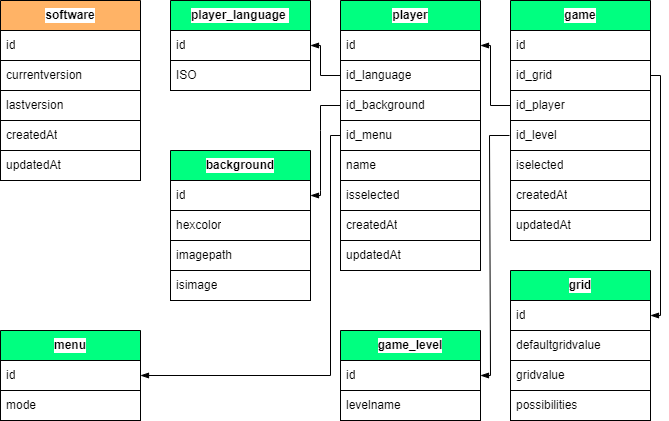

The diagram above was exported from draw.io. Its source (the exported page's mxGraphModel, read from the mxfile embedded in the PNG):
<mxGraphModel dx="1660" dy="709" grid="1" gridSize="10" guides="1" tooltips="1" connect="1" arrows="1" fold="1" page="1" pageScale="1" pageWidth="827" pageHeight="1169" background="#ffffff" math="0" shadow="0">
  <root>
    <mxCell id="0" />
    <mxCell id="1" parent="0" />
    <mxCell id="158" value="player_language&amp;nbsp;" style="swimlane;fontStyle=1;childLayout=stackLayout;horizontal=1;startSize=30;horizontalStack=0;resizeParent=1;resizeParentMax=0;resizeLast=0;collapsible=0;marginBottom=0;whiteSpace=wrap;html=1;swimlaneLine=1;fontColor=#000000;labelBorderColor=none;strokeColor=#000000;fillColor=#00FF80;swimlaneFillColor=none;gradientColor=none;labelBackgroundColor=#FFFFFF;" parent="1" vertex="1">
      <mxGeometry x="250" y="260" width="140" height="90" as="geometry" />
    </mxCell>
    <mxCell id="159" value="id" style="text;strokeColor=#000000;fillColor=#FFFFFF;align=left;verticalAlign=middle;spacingLeft=4;spacingRight=4;overflow=hidden;points=[[0,0.5],[1,0.5]];portConstraint=eastwest;rotatable=0;whiteSpace=wrap;html=1;fontColor=#000000;labelBorderColor=none;swimlaneFillColor=none;gradientColor=none;labelBackgroundColor=#FFFFFF;" parent="158" vertex="1">
      <mxGeometry y="30" width="140" height="30" as="geometry" />
    </mxCell>
    <mxCell id="422" value="ISO" style="text;strokeColor=#000000;fillColor=#FFFFFF;align=left;verticalAlign=middle;spacingLeft=4;spacingRight=4;overflow=hidden;points=[[0,0.5],[1,0.5]];portConstraint=eastwest;rotatable=0;whiteSpace=wrap;html=1;fontColor=#000000;labelBorderColor=none;swimlaneFillColor=none;gradientColor=none;labelBackgroundColor=#FFFFFF;" parent="158" vertex="1">
      <mxGeometry y="60" width="140" height="30" as="geometry" />
    </mxCell>
    <mxCell id="184" value="player" style="swimlane;fontStyle=1;childLayout=stackLayout;horizontal=1;startSize=30;horizontalStack=0;resizeParent=1;resizeParentMax=0;resizeLast=0;collapsible=0;marginBottom=0;whiteSpace=wrap;html=1;swimlaneLine=1;fontColor=#000000;labelBorderColor=none;strokeColor=#000000;fillColor=#00FF80;swimlaneFillColor=none;gradientColor=none;labelBackgroundColor=#FFFFFF;" parent="1" vertex="1">
      <mxGeometry x="420" y="260" width="140" height="270" as="geometry" />
    </mxCell>
    <mxCell id="185" value="id" style="text;strokeColor=#000000;fillColor=#FFFFFF;align=left;verticalAlign=middle;spacingLeft=4;spacingRight=4;overflow=hidden;points=[[0,0.5],[1,0.5]];portConstraint=eastwest;rotatable=0;whiteSpace=wrap;html=1;fontColor=#000000;labelBorderColor=none;swimlaneFillColor=none;gradientColor=none;labelBackgroundColor=#FFFFFF;" parent="184" vertex="1">
      <mxGeometry y="30" width="140" height="30" as="geometry" />
    </mxCell>
    <mxCell id="348" value="id_language" style="text;strokeColor=#000000;fillColor=#FFFFFF;align=left;verticalAlign=middle;spacingLeft=4;spacingRight=4;overflow=hidden;points=[[0,0.5],[1,0.5]];portConstraint=eastwest;rotatable=0;whiteSpace=wrap;html=1;fontColor=#000000;labelBorderColor=none;swimlaneFillColor=none;gradientColor=none;labelBackgroundColor=#FFFFFF;" parent="184" vertex="1">
      <mxGeometry y="60" width="140" height="30" as="geometry" />
    </mxCell>
    <mxCell id="459" value="id_background" style="text;strokeColor=#000000;fillColor=#FFFFFF;align=left;verticalAlign=middle;spacingLeft=4;spacingRight=4;overflow=hidden;points=[[0,0.5],[1,0.5]];portConstraint=eastwest;rotatable=0;whiteSpace=wrap;html=1;fontColor=#000000;labelBorderColor=none;swimlaneFillColor=none;gradientColor=none;labelBackgroundColor=#FFFFFF;" parent="184" vertex="1">
      <mxGeometry y="90" width="140" height="30" as="geometry" />
    </mxCell>
    <mxCell id="485" value="id_menu" style="text;strokeColor=#000000;fillColor=#FFFFFF;align=left;verticalAlign=middle;spacingLeft=4;spacingRight=4;overflow=hidden;points=[[0,0.5],[1,0.5]];portConstraint=eastwest;rotatable=0;whiteSpace=wrap;html=1;fontColor=#000000;labelBorderColor=none;swimlaneFillColor=none;gradientColor=none;labelBackgroundColor=#FFFFFF;" parent="184" vertex="1">
      <mxGeometry y="120" width="140" height="30" as="geometry" />
    </mxCell>
    <mxCell id="424" value="name" style="text;strokeColor=#000000;fillColor=#FFFFFF;align=left;verticalAlign=middle;spacingLeft=4;spacingRight=4;overflow=hidden;points=[[0,0.5],[1,0.5]];portConstraint=eastwest;rotatable=0;whiteSpace=wrap;html=1;fontColor=#000000;labelBorderColor=none;swimlaneFillColor=none;gradientColor=none;labelBackgroundColor=#FFFFFF;" parent="184" vertex="1">
      <mxGeometry y="150" width="140" height="30" as="geometry" />
    </mxCell>
    <mxCell id="473" value="isselected" style="text;strokeColor=#000000;fillColor=#FFFFFF;align=left;verticalAlign=middle;spacingLeft=4;spacingRight=4;overflow=hidden;points=[[0,0.5],[1,0.5]];portConstraint=eastwest;rotatable=0;whiteSpace=wrap;html=1;fontColor=#000000;labelBorderColor=none;swimlaneFillColor=none;gradientColor=none;labelBackgroundColor=#FFFFFF;" parent="184" vertex="1">
      <mxGeometry y="180" width="140" height="30" as="geometry" />
    </mxCell>
    <mxCell id="425" value="createdAt" style="text;strokeColor=#000000;fillColor=#FFFFFF;align=left;verticalAlign=middle;spacingLeft=4;spacingRight=4;overflow=hidden;points=[[0,0.5],[1,0.5]];portConstraint=eastwest;rotatable=0;whiteSpace=wrap;html=1;fontColor=#000000;labelBorderColor=none;swimlaneFillColor=none;gradientColor=none;labelBackgroundColor=#FFFFFF;" parent="184" vertex="1">
      <mxGeometry y="210" width="140" height="30" as="geometry" />
    </mxCell>
    <mxCell id="426" value="updatedAt" style="text;strokeColor=#000000;fillColor=#FFFFFF;align=left;verticalAlign=middle;spacingLeft=4;spacingRight=4;overflow=hidden;points=[[0,0.5],[1,0.5]];portConstraint=eastwest;rotatable=0;whiteSpace=wrap;html=1;fontColor=#000000;labelBorderColor=none;swimlaneFillColor=none;gradientColor=none;labelBackgroundColor=#FFFFFF;" parent="184" vertex="1">
      <mxGeometry y="240" width="140" height="30" as="geometry" />
    </mxCell>
    <mxCell id="272" value="" style="edgeStyle=none;html=1;strokeColor=#000000;endArrow=blockThin;endFill=1;entryX=1;entryY=0.5;entryDx=0;entryDy=0;rounded=0;exitX=0;exitY=0.5;exitDx=0;exitDy=0;" parent="1" source="348" target="159" edge="1">
      <mxGeometry relative="1" as="geometry">
        <mxPoint x="427" y="335" as="sourcePoint" />
        <mxPoint x="227" y="385" as="targetPoint" />
        <Array as="points">
          <mxPoint x="400" y="335" />
          <mxPoint x="400" y="305" />
        </Array>
      </mxGeometry>
    </mxCell>
    <mxCell id="407" value="game" style="swimlane;fontStyle=1;childLayout=stackLayout;horizontal=1;startSize=30;horizontalStack=0;resizeParent=1;resizeParentMax=0;resizeLast=0;collapsible=0;marginBottom=0;whiteSpace=wrap;html=1;swimlaneLine=1;fontColor=#000000;labelBorderColor=none;strokeColor=#000000;fillColor=#00FF80;swimlaneFillColor=none;gradientColor=none;labelBackgroundColor=#FFFFFF;" parent="1" vertex="1">
      <mxGeometry x="590" y="260" width="140" height="240" as="geometry" />
    </mxCell>
    <mxCell id="408" value="id" style="text;strokeColor=#000000;fillColor=#FFFFFF;align=left;verticalAlign=middle;spacingLeft=4;spacingRight=4;overflow=hidden;points=[[0,0.5],[1,0.5]];portConstraint=eastwest;rotatable=0;whiteSpace=wrap;html=1;fontColor=#000000;labelBorderColor=none;swimlaneFillColor=none;gradientColor=none;labelBackgroundColor=#FFFFFF;" parent="407" vertex="1">
      <mxGeometry y="30" width="140" height="30" as="geometry" />
    </mxCell>
    <mxCell id="454" value="id_grid" style="text;strokeColor=#000000;fillColor=#FFFFFF;align=left;verticalAlign=middle;spacingLeft=4;spacingRight=4;overflow=hidden;points=[[0,0.5],[1,0.5]];portConstraint=eastwest;rotatable=0;whiteSpace=wrap;html=1;fontColor=#000000;labelBorderColor=none;swimlaneFillColor=none;gradientColor=none;labelBackgroundColor=#FFFFFF;" parent="407" vertex="1">
      <mxGeometry y="60" width="140" height="30" as="geometry" />
    </mxCell>
    <mxCell id="456" value="id_player" style="text;strokeColor=#000000;fillColor=#FFFFFF;align=left;verticalAlign=middle;spacingLeft=4;spacingRight=4;overflow=hidden;points=[[0,0.5],[1,0.5]];portConstraint=eastwest;rotatable=0;whiteSpace=wrap;html=1;fontColor=#000000;labelBorderColor=none;swimlaneFillColor=none;gradientColor=none;labelBackgroundColor=#FFFFFF;" parent="407" vertex="1">
      <mxGeometry y="90" width="140" height="30" as="geometry" />
    </mxCell>
    <mxCell id="434" value="id_level" style="text;strokeColor=#000000;fillColor=#FFFFFF;align=left;verticalAlign=middle;spacingLeft=4;spacingRight=4;overflow=hidden;points=[[0,0.5],[1,0.5]];portConstraint=eastwest;rotatable=0;whiteSpace=wrap;html=1;fontColor=#000000;labelBorderColor=none;swimlaneFillColor=none;gradientColor=none;labelBackgroundColor=#FFFFFF;" parent="407" vertex="1">
      <mxGeometry y="120" width="140" height="30" as="geometry" />
    </mxCell>
    <mxCell id="472" value="iselected" style="text;strokeColor=#000000;fillColor=#FFFFFF;align=left;verticalAlign=middle;spacingLeft=4;spacingRight=4;overflow=hidden;points=[[0,0.5],[1,0.5]];portConstraint=eastwest;rotatable=0;whiteSpace=wrap;html=1;fontColor=#000000;labelBorderColor=none;swimlaneFillColor=none;gradientColor=none;labelBackgroundColor=#FFFFFF;" parent="407" vertex="1">
      <mxGeometry y="150" width="140" height="30" as="geometry" />
    </mxCell>
    <mxCell id="435" value="createdAt" style="text;strokeColor=#000000;fillColor=#FFFFFF;align=left;verticalAlign=middle;spacingLeft=4;spacingRight=4;overflow=hidden;points=[[0,0.5],[1,0.5]];portConstraint=eastwest;rotatable=0;whiteSpace=wrap;html=1;fontColor=#000000;labelBorderColor=none;swimlaneFillColor=none;gradientColor=none;labelBackgroundColor=#FFFFFF;" parent="407" vertex="1">
      <mxGeometry y="180" width="140" height="30" as="geometry" />
    </mxCell>
    <mxCell id="436" value="updatedAt" style="text;strokeColor=#000000;fillColor=#FFFFFF;align=left;verticalAlign=middle;spacingLeft=4;spacingRight=4;overflow=hidden;points=[[0,0.5],[1,0.5]];portConstraint=eastwest;rotatable=0;whiteSpace=wrap;html=1;fontColor=#000000;labelBorderColor=none;swimlaneFillColor=none;gradientColor=none;labelBackgroundColor=#FFFFFF;" parent="407" vertex="1">
      <mxGeometry y="210" width="140" height="30" as="geometry" />
    </mxCell>
    <mxCell id="410" value="grid" style="swimlane;fontStyle=1;childLayout=stackLayout;horizontal=1;startSize=30;horizontalStack=0;resizeParent=1;resizeParentMax=0;resizeLast=0;collapsible=0;marginBottom=0;whiteSpace=wrap;html=1;swimlaneLine=1;fontColor=#000000;labelBorderColor=none;strokeColor=#000000;fillColor=#00FF80;swimlaneFillColor=none;gradientColor=none;labelBackgroundColor=#FFFFFF;" parent="1" vertex="1">
      <mxGeometry x="590" y="530" width="140" height="150" as="geometry" />
    </mxCell>
    <mxCell id="411" value="id" style="text;strokeColor=#000000;fillColor=#FFFFFF;align=left;verticalAlign=middle;spacingLeft=4;spacingRight=4;overflow=hidden;points=[[0,0.5],[1,0.5]];portConstraint=eastwest;rotatable=0;whiteSpace=wrap;html=1;fontColor=#000000;labelBorderColor=none;swimlaneFillColor=none;gradientColor=none;labelBackgroundColor=#FFFFFF;" parent="410" vertex="1">
      <mxGeometry y="30" width="140" height="30" as="geometry" />
    </mxCell>
    <mxCell id="442" value="defaultgridvalue" style="text;strokeColor=#000000;fillColor=#FFFFFF;align=left;verticalAlign=middle;spacingLeft=4;spacingRight=4;overflow=hidden;points=[[0,0.5],[1,0.5]];portConstraint=eastwest;rotatable=0;whiteSpace=wrap;html=1;fontColor=#000000;labelBorderColor=none;swimlaneFillColor=none;gradientColor=none;labelBackgroundColor=#FFFFFF;" parent="410" vertex="1">
      <mxGeometry y="60" width="140" height="30" as="geometry" />
    </mxCell>
    <mxCell id="443" value="gridvalue" style="text;strokeColor=#000000;fillColor=#FFFFFF;align=left;verticalAlign=middle;spacingLeft=4;spacingRight=4;overflow=hidden;points=[[0,0.5],[1,0.5]];portConstraint=eastwest;rotatable=0;whiteSpace=wrap;html=1;fontColor=#000000;labelBorderColor=none;swimlaneFillColor=none;gradientColor=none;labelBackgroundColor=#FFFFFF;" parent="410" vertex="1">
      <mxGeometry y="90" width="140" height="30" as="geometry" />
    </mxCell>
    <mxCell id="487" value="possibilities" style="text;strokeColor=#000000;fillColor=#FFFFFF;align=left;verticalAlign=middle;spacingLeft=4;spacingRight=4;overflow=hidden;points=[[0,0.5],[1,0.5]];portConstraint=eastwest;rotatable=0;whiteSpace=wrap;html=1;fontColor=#000000;labelBorderColor=none;swimlaneFillColor=none;gradientColor=none;labelBackgroundColor=#FFFFFF;" parent="410" vertex="1">
      <mxGeometry y="120" width="140" height="30" as="geometry" />
    </mxCell>
    <mxCell id="416" value="background" style="swimlane;fontStyle=1;childLayout=stackLayout;horizontal=1;startSize=30;horizontalStack=0;resizeParent=1;resizeParentMax=0;resizeLast=0;collapsible=0;marginBottom=0;whiteSpace=wrap;html=1;swimlaneLine=1;fontColor=#000000;labelBorderColor=none;strokeColor=#000000;fillColor=#00FF80;swimlaneFillColor=none;gradientColor=none;labelBackgroundColor=#FFFFFF;" parent="1" vertex="1">
      <mxGeometry x="250" y="410" width="140" height="150" as="geometry" />
    </mxCell>
    <mxCell id="417" value="id" style="text;strokeColor=#000000;fillColor=#FFFFFF;align=left;verticalAlign=middle;spacingLeft=4;spacingRight=4;overflow=hidden;points=[[0,0.5],[1,0.5]];portConstraint=eastwest;rotatable=0;whiteSpace=wrap;html=1;fontColor=#000000;labelBorderColor=none;swimlaneFillColor=none;gradientColor=none;labelBackgroundColor=#FFFFFF;" parent="416" vertex="1">
      <mxGeometry y="30" width="140" height="30" as="geometry" />
    </mxCell>
    <mxCell id="451" value="hexcolor" style="text;strokeColor=#000000;fillColor=#FFFFFF;align=left;verticalAlign=middle;spacingLeft=4;spacingRight=4;overflow=hidden;points=[[0,0.5],[1,0.5]];portConstraint=eastwest;rotatable=0;whiteSpace=wrap;html=1;fontColor=#000000;labelBorderColor=none;swimlaneFillColor=none;gradientColor=none;labelBackgroundColor=#FFFFFF;" parent="416" vertex="1">
      <mxGeometry y="60" width="140" height="30" as="geometry" />
    </mxCell>
    <mxCell id="450" value="imagepath" style="text;strokeColor=#000000;fillColor=#FFFFFF;align=left;verticalAlign=middle;spacingLeft=4;spacingRight=4;overflow=hidden;points=[[0,0.5],[1,0.5]];portConstraint=eastwest;rotatable=0;whiteSpace=wrap;html=1;fontColor=#000000;labelBorderColor=none;swimlaneFillColor=none;gradientColor=none;labelBackgroundColor=#FFFFFF;" parent="416" vertex="1">
      <mxGeometry y="90" width="140" height="30" as="geometry" />
    </mxCell>
    <mxCell id="453" value="isimage" style="text;strokeColor=#000000;fillColor=#FFFFFF;align=left;verticalAlign=middle;spacingLeft=4;spacingRight=4;overflow=hidden;points=[[0,0.5],[1,0.5]];portConstraint=eastwest;rotatable=0;whiteSpace=wrap;html=1;fontColor=#000000;labelBorderColor=none;swimlaneFillColor=none;gradientColor=none;labelBackgroundColor=#FFFFFF;" parent="416" vertex="1">
      <mxGeometry y="120" width="140" height="30" as="geometry" />
    </mxCell>
    <mxCell id="455" value="" style="edgeStyle=none;html=1;strokeColor=#000000;endArrow=blockThin;endFill=1;entryX=1;entryY=0.5;entryDx=0;entryDy=0;rounded=0;exitX=1;exitY=0.5;exitDx=0;exitDy=0;" parent="1" source="454" target="411" edge="1">
      <mxGeometry relative="1" as="geometry">
        <mxPoint x="750" y="350" as="sourcePoint" />
        <mxPoint x="747" y="205" as="targetPoint" />
        <Array as="points">
          <mxPoint x="740" y="335" />
          <mxPoint x="740" y="575" />
        </Array>
      </mxGeometry>
    </mxCell>
    <mxCell id="457" value="" style="edgeStyle=none;html=1;strokeColor=#000000;endArrow=blockThin;endFill=1;entryX=1;entryY=0.5;entryDx=0;entryDy=0;rounded=0;exitX=0;exitY=0.5;exitDx=0;exitDy=0;" parent="1" source="456" target="185" edge="1">
      <mxGeometry relative="1" as="geometry">
        <mxPoint x="437" y="345" as="sourcePoint" />
        <mxPoint x="407" y="315" as="targetPoint" />
        <Array as="points">
          <mxPoint x="570" y="365" />
          <mxPoint x="570" y="305" />
        </Array>
      </mxGeometry>
    </mxCell>
    <mxCell id="465" value="" style="edgeStyle=none;html=1;strokeColor=#000000;endArrow=blockThin;endFill=1;entryX=1;entryY=0.5;entryDx=0;entryDy=0;rounded=0;exitX=0;exitY=0.5;exitDx=0;exitDy=0;" parent="1" source="459" target="417" edge="1">
      <mxGeometry relative="1" as="geometry">
        <mxPoint x="420" y="385" as="sourcePoint" />
        <mxPoint x="390" y="355" as="targetPoint" />
        <Array as="points">
          <mxPoint x="400" y="365" />
          <mxPoint x="400" y="390" />
          <mxPoint x="400" y="450" />
          <mxPoint x="400" y="455" />
        </Array>
      </mxGeometry>
    </mxCell>
    <mxCell id="466" value="software" style="swimlane;fontStyle=1;childLayout=stackLayout;horizontal=1;startSize=30;horizontalStack=0;resizeParent=1;resizeParentMax=0;resizeLast=0;collapsible=0;marginBottom=0;whiteSpace=wrap;html=1;swimlaneLine=1;fontColor=#000000;labelBorderColor=none;strokeColor=#000000;fillColor=#FFB366;swimlaneFillColor=none;gradientColor=none;labelBackgroundColor=#FFFFFF;" parent="1" vertex="1">
      <mxGeometry x="80" y="260" width="140" height="180" as="geometry" />
    </mxCell>
    <mxCell id="478" value="id" style="text;strokeColor=#000000;fillColor=#FFFFFF;align=left;verticalAlign=middle;spacingLeft=4;spacingRight=4;overflow=hidden;points=[[0,0.5],[1,0.5]];portConstraint=eastwest;rotatable=0;whiteSpace=wrap;html=1;fontColor=#000000;labelBorderColor=none;swimlaneFillColor=none;gradientColor=none;labelBackgroundColor=#FFFFFF;" parent="466" vertex="1">
      <mxGeometry y="30" width="140" height="30" as="geometry" />
    </mxCell>
    <mxCell id="467" value="currentversion" style="text;strokeColor=#000000;fillColor=#FFFFFF;align=left;verticalAlign=middle;spacingLeft=4;spacingRight=4;overflow=hidden;points=[[0,0.5],[1,0.5]];portConstraint=eastwest;rotatable=0;whiteSpace=wrap;html=1;fontColor=#000000;labelBorderColor=none;swimlaneFillColor=none;gradientColor=none;labelBackgroundColor=#FFFFFF;" parent="466" vertex="1">
      <mxGeometry y="60" width="140" height="30" as="geometry" />
    </mxCell>
    <mxCell id="471" value="lastversion" style="text;strokeColor=#000000;fillColor=#FFFFFF;align=left;verticalAlign=middle;spacingLeft=4;spacingRight=4;overflow=hidden;points=[[0,0.5],[1,0.5]];portConstraint=eastwest;rotatable=0;whiteSpace=wrap;html=1;fontColor=#000000;labelBorderColor=none;swimlaneFillColor=none;gradientColor=none;labelBackgroundColor=#FFFFFF;" parent="466" vertex="1">
      <mxGeometry y="90" width="140" height="30" as="geometry" />
    </mxCell>
    <mxCell id="470" value="createdAt" style="text;strokeColor=#000000;fillColor=#FFFFFF;align=left;verticalAlign=middle;spacingLeft=4;spacingRight=4;overflow=hidden;points=[[0,0.5],[1,0.5]];portConstraint=eastwest;rotatable=0;whiteSpace=wrap;html=1;fontColor=#000000;labelBorderColor=none;swimlaneFillColor=none;gradientColor=none;labelBackgroundColor=#FFFFFF;" parent="466" vertex="1">
      <mxGeometry y="120" width="140" height="30" as="geometry" />
    </mxCell>
    <mxCell id="468" value="updatedAt" style="text;strokeColor=#000000;fillColor=#FFFFFF;align=left;verticalAlign=middle;spacingLeft=4;spacingRight=4;overflow=hidden;points=[[0,0.5],[1,0.5]];portConstraint=eastwest;rotatable=0;whiteSpace=wrap;html=1;fontColor=#000000;labelBorderColor=none;swimlaneFillColor=none;gradientColor=none;labelBackgroundColor=#FFFFFF;" parent="466" vertex="1">
      <mxGeometry y="150" width="140" height="30" as="geometry" />
    </mxCell>
    <mxCell id="474" value="game_level" style="swimlane;fontStyle=1;childLayout=stackLayout;horizontal=1;startSize=30;horizontalStack=0;resizeParent=1;resizeParentMax=0;resizeLast=0;collapsible=0;marginBottom=0;whiteSpace=wrap;html=1;swimlaneLine=1;fontColor=#000000;labelBorderColor=none;strokeColor=#000000;fillColor=#00FF80;swimlaneFillColor=none;gradientColor=none;labelBackgroundColor=#FFFFFF;" parent="1" vertex="1">
      <mxGeometry x="420" y="590" width="140" height="90" as="geometry" />
    </mxCell>
    <mxCell id="475" value="id" style="text;strokeColor=#000000;fillColor=#FFFFFF;align=left;verticalAlign=middle;spacingLeft=4;spacingRight=4;overflow=hidden;points=[[0,0.5],[1,0.5]];portConstraint=eastwest;rotatable=0;whiteSpace=wrap;html=1;fontColor=#000000;labelBorderColor=none;swimlaneFillColor=none;gradientColor=none;labelBackgroundColor=#FFFFFF;" parent="474" vertex="1">
      <mxGeometry y="30" width="140" height="30" as="geometry" />
    </mxCell>
    <mxCell id="476" value="levelname" style="text;strokeColor=#000000;fillColor=#FFFFFF;align=left;verticalAlign=middle;spacingLeft=4;spacingRight=4;overflow=hidden;points=[[0,0.5],[1,0.5]];portConstraint=eastwest;rotatable=0;whiteSpace=wrap;html=1;fontColor=#000000;labelBorderColor=none;swimlaneFillColor=none;gradientColor=none;labelBackgroundColor=#FFFFFF;" parent="474" vertex="1">
      <mxGeometry y="60" width="140" height="30" as="geometry" />
    </mxCell>
    <mxCell id="477" value="" style="edgeStyle=none;html=1;strokeColor=#000000;endArrow=blockThin;endFill=1;entryX=1;entryY=0.5;entryDx=0;entryDy=0;rounded=0;exitX=0;exitY=0.5;exitDx=0;exitDy=0;" parent="1" target="475" edge="1">
      <mxGeometry relative="1" as="geometry">
        <mxPoint x="589" y="395" as="sourcePoint" />
        <mxPoint x="559" y="575" as="targetPoint" />
        <Array as="points">
          <mxPoint x="569" y="395" />
          <mxPoint x="570" y="635" />
        </Array>
      </mxGeometry>
    </mxCell>
    <mxCell id="482" value="menu" style="swimlane;fontStyle=1;childLayout=stackLayout;horizontal=1;startSize=30;horizontalStack=0;resizeParent=1;resizeParentMax=0;resizeLast=0;collapsible=0;marginBottom=0;whiteSpace=wrap;html=1;swimlaneLine=1;fontColor=#000000;labelBorderColor=none;strokeColor=#000000;fillColor=#00FF80;swimlaneFillColor=none;gradientColor=none;labelBackgroundColor=#FFFFFF;" parent="1" vertex="1">
      <mxGeometry x="80" y="590" width="140" height="90" as="geometry" />
    </mxCell>
    <mxCell id="483" value="id" style="text;strokeColor=#000000;fillColor=#FFFFFF;align=left;verticalAlign=middle;spacingLeft=4;spacingRight=4;overflow=hidden;points=[[0,0.5],[1,0.5]];portConstraint=eastwest;rotatable=0;whiteSpace=wrap;html=1;fontColor=#000000;labelBorderColor=none;swimlaneFillColor=none;gradientColor=none;labelBackgroundColor=#FFFFFF;" parent="482" vertex="1">
      <mxGeometry y="30" width="140" height="30" as="geometry" />
    </mxCell>
    <mxCell id="484" value="mode" style="text;strokeColor=#000000;fillColor=#FFFFFF;align=left;verticalAlign=middle;spacingLeft=4;spacingRight=4;overflow=hidden;points=[[0,0.5],[1,0.5]];portConstraint=eastwest;rotatable=0;whiteSpace=wrap;html=1;fontColor=#000000;labelBorderColor=none;swimlaneFillColor=none;gradientColor=none;labelBackgroundColor=#FFFFFF;" parent="482" vertex="1">
      <mxGeometry y="60" width="140" height="30" as="geometry" />
    </mxCell>
    <mxCell id="486" value="" style="edgeStyle=none;html=1;strokeColor=#000000;endArrow=blockThin;endFill=1;entryX=1;entryY=0.5;entryDx=0;entryDy=0;rounded=0;exitX=0;exitY=0.5;exitDx=0;exitDy=0;" parent="1" source="485" target="483" edge="1">
      <mxGeometry relative="1" as="geometry">
        <mxPoint x="430.0000000000002" y="505" as="sourcePoint" />
        <mxPoint x="400.0000000000002" y="595" as="targetPoint" />
        <Array as="points">
          <mxPoint x="410" y="395" />
          <mxPoint x="410" y="635" />
        </Array>
      </mxGeometry>
    </mxCell>
  </root>
</mxGraphModel>